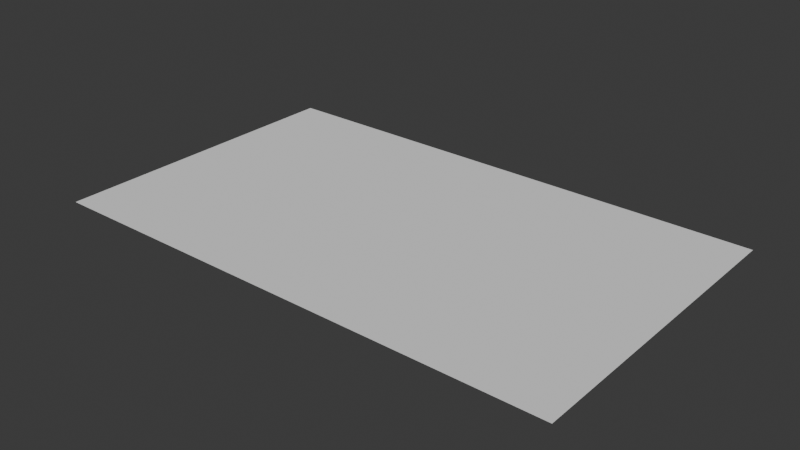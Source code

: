 # Source: GeoNodeDoor.blend  (saved by Blender 4.0.36; exported with 4.5.12 LTS)
import bpy
from mathutils import Matrix  # noqa: F401  (used for matrix-valued properties, if any)

bpy.ops.wm.read_factory_settings(use_empty=True)
scene = bpy.context.scene
scene.name = 'Scene'

# ---- collections
col_collection = bpy.data.collections.new('Collection'); scene.collection.children.link(col_collection)

# ---- node groups
ng_geonodedoor = bpy.data.node_groups.new('GeoNodeDoor', 'GeometryNodeTree')
_s = ng_geonodedoor.interface.new_socket(name='Curve', in_out='OUTPUT', socket_type='NodeSocketGeometry')
_s = ng_geonodedoor.interface.new_socket(name='Dim X', in_out='INPUT', socket_type='NodeSocketFloat')
_s.subtype = 'DISTANCE'
_s = ng_geonodedoor.interface.new_socket(name='Dim Y', in_out='INPUT', socket_type='NodeSocketFloat')
_s.subtype = 'DISTANCE'
_s = ng_geonodedoor.interface.new_socket(name='Inset Amount', in_out='INPUT', socket_type='NodeSocketFloat')
_s.subtype = 'DISTANCE'
_s = ng_geonodedoor.interface.new_socket(name='Outer Profile', in_out='INPUT', socket_type='NodeSocketObject')
_s = ng_geonodedoor.interface.new_socket(name='Inner Profile', in_out='INPUT', socket_type='NodeSocketObject')
_s = ng_geonodedoor.interface.new_socket(name='Panel Profile', in_out='INPUT', socket_type='NodeSocketObject')
_s = ng_geonodedoor.interface.new_socket(name='Material', in_out='INPUT', socket_type='NodeSocketMaterial')
_s = ng_geonodedoor.interface.new_socket(name='Mirror X', in_out='INPUT', socket_type='NodeSocketBool')
_s = ng_geonodedoor.interface.new_socket(name='Mirror Y', in_out='INPUT', socket_type='NodeSocketBool')
ng_geonodedoor.is_modifier = True
_N = ng_geonodedoor.nodes; _L = ng_geonodedoor.links
n0 = _N.new('NodeFrame'); n0.name = 'Frame.005'; n0.location = (-619, 1695)
n0.label = 'Panel'
n0.width = 3248
n1 = _N.new('NodeFrame'); n1.name = 'Frame.001'; n1.location = (-2966, 404)
n1.label = 'Outer Profile'
n1.width = 1308
n2 = _N.new('NodeFrame'); n2.name = 'Frame.006'; n2.location = (940, 1014)
n2.label = 'Inner Profile'
n2.width = 855
n3 = _N.new('NodeFrame'); n3.name = 'Frame.002'; n3.location = (4248, 657)
n3.label = 'Center'
n3.width = 1030
n4 = _N.new('NodeFrame'); n4.name = 'Frame'; n4.location = (3374, 744)
n4.label = 'Edge Split'
n4.width = 655
n5 = _N.new('NodeFrame'); n5.name = 'Frame.003'; n5.location = (-28, 438)
n5.label = 'Solidify'
n5.width = 1840
n6 = _N.new('NodeFrame'); n6.name = 'Frame.004'; n6.location = (555, -40)
n6.label = 'Cutter'
n6.width = 629
n7 = _N.new('NodeFrame'); n7.name = 'Frame.007'; n7.location = (5856, 834)
n7.label = 'Mirror'
n7.width = 1217
n8 = _N.new('GeometryNodeStoreNamedAttribute'); n8.name = 'Store Named Attribute'; n8.location = (275, -168)
n8.data_type = 'FLOAT_VECTOR'
n8.domain = 'CORNER'
n8.inputs[2].default_value = 'uv_map'
n9 = _N.new('NodeReroute'); n9.name = 'Reroute.004'; n9.location = (-755, 1137)
n9.width = 16
n9.socket_idname = 'NodeSocketFloat'
n10 = _N.new('ShaderNodeCombineXYZ'); n10.name = 'Combine XYZ.003'; n10.location = (1573, -338)
n10.hide = True
n11 = _N.new('ShaderNodeMath'); n11.name = 'Math.006'; n11.location = (1360, -339)
n11.label = 'Flip'
n11.hide = True
n11.operation = 'MULTIPLY'
n11.inputs[1].default_value = -1.0
n12 = _N.new('ShaderNodeMath'); n12.name = 'Math.011'; n12.location = (1583, -277)
n12.hide = True
n12.operation = 'SUBTRACT'
n13 = _N.new('ShaderNodeMath'); n13.name = 'Math.013'; n13.location = (1580, -234)
n13.hide = True
n13.operation = 'SUBTRACT'
n14 = _N.new('ShaderNodeMath'); n14.name = 'Math.012'; n14.location = (1356, -262)
n14.label = 'Double'
n14.hide = True
n14.operation = 'MULTIPLY'
n14.inputs[1].default_value = 2.0
n15 = _N.new('GeometryNodeFlipFaces'); n15.name = 'Flip Faces.001'; n15.location = (2530, -131)
n15.hide = True
n16 = _N.new('GeometryNodeSetPosition'); n16.name = 'Set Position.004'; n16.location = (2350, -98)
n17 = _N.new('GeometryNodeFlipFaces'); n17.name = 'Flip Faces'; n17.location = (2425, -361)
n17.hide = True
n18 = _N.new('NodeReroute'); n18.name = 'Reroute.018'; n18.location = (2669, -80)
n18.width = 16
n18.socket_idname = 'NodeSocketGeometry'
n19 = _N.new('GeometryNodeFillCurve'); n19.name = 'Fill Curve.001'; n19.location = (2138, -67)
n19.hide = True
n20 = _N.new('GeometryNodeCurveToMesh'); n20.name = 'Curve to Mesh.001'; n20.location = (2239, -330)
n21 = _N.new('GeometryNodeCurvePrimitiveQuadrilateral'); n21.name = 'Quadrilateral.001'; n21.location = (1818, -40)
n22 = _N.new('GeometryNodeJoinGeometry'); n22.name = 'Join Geometry.003'; n22.location = (2771, -126)
n23 = _N.new('GeometryNodeSetPosition'); n23.name = 'Set Position.003'; n23.location = (3079, -102)
n24 = _N.new('NodeReroute'); n24.name = 'Reroute.019'; n24.location = (2567, -562)
n24.width = 16
n24.socket_idname = 'NodeSocketFloat'
n25 = _N.new('GeometryNodeObjectInfo'); n25.name = 'Object Info.001'; n25.location = (301, -308)
n26 = _N.new('ShaderNodeCombineXYZ'); n26.name = 'Combine XYZ.004'; n26.location = (2769, -349)
n26.hide = True
n27 = _N.new('NodeReroute'); n27.name = 'Reroute.008'; n27.location = (38, -564)
n27.width = 16
n27.socket_idname = 'NodeSocketFloat'
n28 = _N.new('GeometryNodeTransform'); n28.name = 'Transform.001'; n28.location = (529, -57)
n28.inputs[2].default_value = (0.0, 0.7854, 0.0)
n29 = _N.new('GeometryNodeBoundBox'); n29.name = 'Bounding Box.001'; n29.location = (705, -77)
n30 = _N.new('ShaderNodeVectorMath'); n30.name = 'Vector Math.001'; n30.location = (876, -70)
n30.operation = 'SUBTRACT'
n31 = _N.new('ShaderNodeSeparateXYZ'); n31.name = 'Separate XYZ.001'; n31.location = (1045, -76)
n32 = _N.new('NodeReroute'); n32.name = 'Reroute.016'; n32.location = (-1689, 472)
n32.width = 16
n32.socket_idname = 'NodeSocketFloatDistance'
n33 = _N.new('ShaderNodeMath'); n33.name = 'Math.003'; n33.location = (-1477, 506)
n33.hide = True
n33.operation = 'SUBTRACT'
n34 = _N.new('ShaderNodeMath'); n34.name = 'Math.004'; n34.location = (-1481, 453)
n34.hide = True
n34.operation = 'SUBTRACT'
n35 = _N.new('ShaderNodeMath'); n35.name = 'Math.008'; n35.location = (1138, -40)
n35.operation = 'MULTIPLY'
n35.inputs[1].default_value = 2.0
n36 = _N.new('ShaderNodeSeparateXYZ'); n36.name = 'Separate XYZ'; n36.location = (947, -194)
n36.label = 'Size'
n37 = _N.new('GeometryNodeObjectInfo'); n37.name = 'Object Info'; n37.location = (30, -249)
n38 = _N.new('GeometryNodeBoundBox'); n38.name = 'Bounding Box'; n38.location = (493, -201)
n39 = _N.new('ShaderNodeVectorMath'); n39.name = 'Vector Math'; n39.location = (759, -197)
n39.operation = 'SUBTRACT'
n40 = _N.new('GeometryNodeTransform'); n40.name = 'Transform'; n40.location = (278, -206)
n40.inputs[2].default_value = (0.0, 0.7854, 0.0)
n41 = _N.new('NodeReroute'); n41.name = 'Reroute.001'; n41.location = (1088, -347)
n41.width = 16
n41.socket_idname = 'NodeSocketGeometry'
n42 = _N.new('NodeReroute'); n42.name = 'Reroute.006'; n42.location = (-787, 38)
n42.width = 16
n42.socket_idname = 'NodeSocketGeometry'
n43 = _N.new('NodeReroute'); n43.name = 'Reroute.021'; n43.location = (-1456, 166)
n43.width = 16
n43.socket_idname = 'NodeSocketFloat'
n44 = _N.new('NodeReroute'); n44.name = 'Reroute.005'; n44.location = (-788, 107)
n44.width = 16
n44.socket_idname = 'NodeSocketFloat'
n45 = _N.new('ShaderNodeMath'); n45.name = 'Math.010'; n45.location = (-319, 947)
n45.hide = True
n45.operation = 'SUBTRACT'
n46 = _N.new('ShaderNodeMath'); n46.name = 'Math.009'; n46.location = (-312, 998)
n46.hide = True
n46.operation = 'SUBTRACT'
n47 = _N.new('NodeGroupInput'); n47.name = 'Group Input.002'; n47.location = (97, -315)
n48 = _N.new('GeometryNodeCurvePrimitiveQuadrilateral'); n48.name = 'Quadrilateral'; n48.location = (-1092, 553)
n49 = _N.new('GeometryNodeObjectInfo'); n49.name = 'Object Info.002'; n49.location = (218, -264)
n50 = _N.new('GeometryNodeFlipFaces'); n50.name = 'Flip Faces.004'; n50.location = (685, -277)
n51 = _N.new('GeometryNodeCurveToMesh'); n51.name = 'Curve to Mesh.002'; n51.location = (479, -273)
n52 = _N.new('GeometryNodeCurvePrimitiveQuadrilateral'); n52.name = 'Quadrilateral.002'; n52.location = (267, -40)
n53 = _N.new('GeometryNodeJoinGeometry'); n53.name = 'Join Geometry.001'; n53.location = (2994, 662)
n54 = _N.new('ShaderNodeMath'); n54.name = 'Math.001'; n54.location = (35, -354)
n54.operation = 'DIVIDE'
n54.inputs[1].default_value = 2.0
n55 = _N.new('ShaderNodeMath'); n55.name = 'Math'; n55.location = (40, -188)
n55.operation = 'DIVIDE'
n55.inputs[1].default_value = 2.0
n56 = _N.new('ShaderNodeMath'); n56.name = 'Math.007'; n56.location = (322, -467)
n56.hide = True
n57 = _N.new('ShaderNodeMath'); n57.name = 'Math.005'; n57.location = (322, -401)
n57.hide = True
n58 = _N.new('ShaderNodeCombineXYZ'); n58.name = 'Combine XYZ'; n58.location = (584, -440)
n59 = _N.new('NodeReroute'); n59.name = 'Reroute.017'; n59.location = (38, -543)
n59.width = 16
n59.socket_idname = 'NodeSocketFloat'
n60 = _N.new('NodeReroute'); n60.name = 'Reroute.011'; n60.location = (174, -543)
n60.width = 16
n60.socket_idname = 'NodeSocketFloat'
n61 = _N.new('GeometryNodeSetPosition'); n61.name = 'Set Position'; n61.location = (860, -40)
n62 = _N.new('NodeReroute'); n62.name = 'Reroute.002'; n62.location = (63, -113)
n62.width = 16
n62.socket_idname = 'NodeSocketGeometry'
n63 = _N.new('GeometryNodeSetMaterial'); n63.name = 'Set Material'; n63.location = (5663, 642)
n64 = _N.new('NodeReroute'); n64.name = 'Reroute.012'; n64.location = (3644, -402)
n64.width = 16
n64.socket_idname = 'NodeSocketFloat'
n65 = _N.new('NodeReroute'); n65.name = 'Reroute.013'; n65.location = (3644, -342)
n65.width = 16
n65.socket_idname = 'NodeSocketFloat'
n66 = _N.new('NodeReroute'); n66.name = 'Reroute.014'; n66.location = (3650, -472)
n66.width = 16
n66.socket_idname = 'NodeSocketFloat'
n67 = _N.new('NodeReroute'); n67.name = 'Reroute.007'; n67.location = (-985, -441)
n67.width = 16
n67.socket_idname = 'NodeSocketFloat'
n68 = _N.new('NodeReroute'); n68.name = 'Reroute.015'; n68.location = (-1033, -529)
n68.width = 16
n68.socket_idname = 'NodeSocketFloat'
n69 = _N.new('NodeReroute'); n69.name = 'Reroute.010'; n69.location = (-933, -382)
n69.width = 16
n69.socket_idname = 'NodeSocketFloat'
n70 = _N.new('GeometryNodeInputMeshEdgeAngle'); n70.name = 'Edge Angle'; n70.location = (33, -172)
n71 = _N.new('ShaderNodeMath'); n71.name = 'Math.002'; n71.location = (36, -267)
n71.operation = 'RADIANS'
n71.inputs[0].default_value = 12.0
n72 = _N.new('NodeReroute'); n72.name = 'Reroute'; n72.location = (38, -125)
n72.width = 16
n72.socket_idname = 'NodeSocketGeometry'
n73 = _N.new('FunctionNodeCompare'); n73.name = 'Compare'; n73.location = (268, -284)
n73.hide = True
n73.inputs[6].default_value = (0.0, 0.0, 0.0, 0.0)
n73.inputs[7].default_value = (0.0, 0.0, 0.0, 0.0)
n74 = _N.new('GeometryNodeMergeByDistance'); n74.name = 'Merge by Distance'; n74.location = (274, -40)
n74.inputs[2].default_value = 3.048e-05
n75 = _N.new('GeometryNodeSplitEdges'); n75.name = 'Split Edges'; n75.location = (485, -164)
n76 = _N.new('GeometryNodeMeshBoolean'); n76.name = 'Mesh Boolean'; n76.location = (459, -40)
n76.solver = 'EXACT'
n77 = _N.new('NodeReroute'); n77.name = 'Reroute.023'; n77.location = (43, -591)
n77.width = 16
n77.socket_idname = 'NodeSocketGeometry'
n78 = _N.new('ShaderNodeCombineXYZ'); n78.name = 'Combine XYZ.001'; n78.location = (1467, -430)
n78.hide = True
n79 = _N.new('GeometryNodeSetPosition'); n79.name = 'Set Position.001'; n79.location = (1670, -316)
n80 = _N.new('GeometryNodeFlipFaces'); n80.name = 'Flip Faces.002'; n80.location = (1667, -273)
n80.hide = True
n81 = _N.new('GeometryNodeCurveToMesh'); n81.name = 'Curve to Mesh'; n81.location = (1465, -494)
n82 = _N.new('GeometryNodeFlipFaces'); n82.name = 'Flip Faces.003'; n82.location = (1664, -531)
n82.hide = True
n83 = _N.new('NodeReroute'); n83.name = 'Reroute.003'; n83.location = (486, -553)
n83.width = 16
n83.socket_idname = 'NodeSocketGeometry'
n84 = _N.new('NodeReroute'); n84.name = 'Reroute.009'; n84.location = (38, -189)
n84.width = 16
n84.socket_idname = 'NodeSocketGeometry'
n85 = _N.new('NodeReroute'); n85.name = 'Reroute.022'; n85.location = (47, -450)
n85.width = 16
n85.socket_idname = 'NodeSocketFloat'
n86 = _N.new('GeometryNodeFillCurve'); n86.name = 'Fill Curve'; n86.location = (331, -129)
n87 = _N.new('ShaderNodeCombineXYZ'); n87.name = 'Combine XYZ.002'; n87.location = (30, -69)
n87.hide = True
n87.inputs[2].default_value = 0.05
n88 = _N.new('GeometryNodeMeshCube'); n88.name = 'Cube'; n88.location = (250, -168)
n89 = _N.new('GeometryNodeSwitch'); n89.name = 'Switch'; n89.location = (394, -40)
n90 = _N.new('GeometryNodeTransform'); n90.name = 'Transform.003'; n90.location = (607, -178)
n90.inputs[3].default_value = (1.0, -1.0, 1.0)
n91 = _N.new('GeometryNodeSwitch'); n91.name = 'Switch.001'; n91.location = (1047, -83)
n92 = _N.new('GeometryNodeTransform'); n92.name = 'Transform.002'; n92.location = (30, -269)
n92.inputs[3].default_value = (-1.0, 1.0, 1.0)
n93 = _N.new('GeometryNodeFlipFaces'); n93.name = 'Flip Faces.005'; n93.location = (207, -235)
n93.hide = True
n94 = _N.new('GeometryNodeFlipFaces'); n94.name = 'Flip Faces.006'; n94.location = (814, -217)
n94.hide = True
n95 = _N.new('NodeGroupInput'); n95.name = 'Group Input.003'; n95.location = (5386, 554)
n96 = _N.new('NodeGroupOutput'); n96.name = 'Group Output'; n96.location = (7245, 685)
n97 = _N.new('NodeGroupInput'); n97.name = 'Group Input'; n97.location = (-3355, 498)
n98 = _N.new('NodeGroupInput'); n98.name = 'Group Input.004'; n98.location = (30, -266)
n99 = _N.new('NodeGroupInput'); n99.name = 'Group Input.001'; n99.location = (-678, 1021)
n100 = _N.new('GeometryNodeInputNamedAttribute'); n100.name = 'Named Attribute'; n100.location = (1440, -494)
n100.inputs[0].default_value = 'radius'
n101 = _N.new('GeometryNodeSwitch'); n101.name = 'Switch.002'; n101.location = (1440, -494)
n101.input_type = 'FLOAT'
n101.inputs[1].default_value = 1.0
n102 = _N.new('GeometryNodeInputNamedAttribute'); n102.name = 'Named Attribute.001'; n102.location = (454, -273)
n102.inputs[0].default_value = 'radius'
n103 = _N.new('GeometryNodeSwitch'); n103.name = 'Switch.003'; n103.location = (454, -273)
n103.input_type = 'FLOAT'
n103.inputs[1].default_value = 1.0
n104 = _N.new('GeometryNodeInputNamedAttribute'); n104.name = 'Named Attribute.002'; n104.location = (2214, -330)
n104.inputs[0].default_value = 'radius'
n105 = _N.new('GeometryNodeSwitch'); n105.name = 'Switch.004'; n105.location = (2214, -330)
n105.input_type = 'FLOAT'
n105.inputs[1].default_value = 1.0
n6.parent = n5
n8.parent = n6
n10.parent = n0
n11.parent = n0
n12.parent = n0
n13.parent = n0
n14.parent = n0
n15.parent = n0
n16.parent = n0
n17.parent = n0
n18.parent = n0
n19.parent = n0
n20.parent = n0
n21.parent = n0
n22.parent = n0
n23.parent = n0
n24.parent = n0
n25.parent = n0
n26.parent = n0
n27.parent = n0
n28.parent = n0
n29.parent = n0
n30.parent = n0
n31.parent = n0
n35.parent = n1
n36.parent = n1
n37.parent = n1
n38.parent = n1
n39.parent = n1
n40.parent = n1
n41.parent = n1
n47.parent = n0
n49.parent = n2
n50.parent = n2
n51.parent = n2
n52.parent = n2
n54.parent = n3
n55.parent = n3
n56.parent = n3
n57.parent = n3
n58.parent = n3
n59.parent = n3
n60.parent = n3
n61.parent = n3
n62.parent = n3
n70.parent = n4
n71.parent = n4
n72.parent = n4
n73.parent = n4
n74.parent = n4
n75.parent = n4
n76.parent = n6
n77.parent = n5
n78.parent = n5
n79.parent = n5
n80.parent = n5
n81.parent = n5
n82.parent = n5
n83.parent = n5
n84.parent = n5
n85.parent = n5
n86.parent = n5
n87.parent = n6
n88.parent = n6
n89.parent = n7
n90.parent = n7
n91.parent = n7
n92.parent = n7
n93.parent = n7
n94.parent = n7
n98.parent = n2
n100.parent = n5
n101.parent = n5
n102.parent = n2
n103.parent = n2
n104.parent = n0
n105.parent = n0
_L.new(n62.outputs[0], n61.inputs[0])
_L.new(n58.outputs[0], n61.inputs[3])
_L.new(n57.outputs[0], n58.inputs[0])
_L.new(n56.outputs[0], n58.inputs[1])
_L.new(n84.outputs[0], n86.inputs[0])
_L.new(n78.outputs[0], n79.inputs[3])
_L.new(n77.outputs[0], n81.inputs[1])
_L.new(n74.outputs[0], n75.inputs[0])
_L.new(n70.outputs[0], n73.inputs[0])
_L.new(n73.outputs[0], n75.inputs[1])
_L.new(n71.outputs[0], n73.inputs[1])
_L.new(n53.outputs[0], n72.inputs[0])
_L.new(n83.outputs[0], n81.inputs[0])
_L.new(n76.outputs[0], n79.inputs[0])
_L.new(n33.outputs[0], n48.inputs[0])
_L.new(n34.outputs[0], n48.inputs[1])
_L.new(n40.outputs[0], n38.inputs[0])
_L.new(n38.outputs[2], n39.inputs[0])
_L.new(n38.outputs[1], n39.inputs[1])
_L.new(n39.outputs[0], n36.inputs[0])
_L.new(n37.outputs[4], n41.inputs[0])
_L.new(n85.outputs[0], n78.inputs[2])
_L.new(n32.outputs[0], n33.inputs[0])
_L.new(n65.outputs[0], n55.inputs[0])
_L.new(n64.outputs[0], n54.inputs[0])
_L.new(n97.outputs[3], n37.inputs[0])
_L.new(n97.outputs[1], n34.inputs[0])
_L.new(n35.outputs[0], n33.inputs[1])
_L.new(n36.outputs[1], n44.inputs[0])
_L.new(n41.outputs[0], n42.inputs[0])
_L.new(n55.outputs[0], n57.inputs[0])
_L.new(n60.outputs[0], n57.inputs[1])
_L.new(n54.outputs[0], n56.inputs[0])
_L.new(n60.outputs[0], n56.inputs[1])
_L.new(n87.outputs[0], n88.inputs[0])
_L.new(n46.outputs[0], n87.inputs[0])
_L.new(n45.outputs[0], n87.inputs[1])
_L.new(n99.outputs[0], n46.inputs[0])
_L.new(n99.outputs[1], n45.inputs[0])
_L.new(n8.outputs[0], n76.inputs[1])
_L.new(n37.outputs[4], n40.inputs[0])
_L.new(n99.outputs[2], n46.inputs[1])
_L.new(n99.outputs[2], n45.inputs[1])
_L.new(n13.outputs[0], n21.inputs[0])
_L.new(n12.outputs[0], n21.inputs[1])
_L.new(n25.outputs[4], n20.inputs[1])
_L.new(n47.outputs[5], n25.inputs[0])
_L.new(n97.outputs[0], n32.inputs[0])
_L.new(n36.outputs[0], n35.inputs[0])
_L.new(n35.outputs[0], n34.inputs[1])
_L.new(n59.outputs[0], n60.inputs[0])
_L.new(n66.outputs[0], n59.inputs[0])
_L.new(n95.outputs[6], n63.inputs[2])
_L.new(n21.outputs[0], n19.inputs[0])
_L.new(n21.outputs[0], n20.inputs[0])
_L.new(n25.outputs[4], n28.inputs[0])
_L.new(n28.outputs[0], n29.inputs[0])
_L.new(n29.outputs[2], n30.inputs[0])
_L.new(n29.outputs[1], n30.inputs[1])
_L.new(n30.outputs[0], n31.inputs[0])
_L.new(n26.outputs[0], n23.inputs[3])
_L.new(n19.outputs[0], n16.inputs[0])
_L.new(n10.outputs[0], n16.inputs[3])
_L.new(n11.outputs[0], n10.inputs[2])
_L.new(n31.outputs[1], n11.inputs[0])
_L.new(n20.outputs[0], n17.inputs[0])
_L.new(n16.outputs[0], n15.inputs[0])
_L.new(n19.outputs[0], n18.inputs[0])
_L.new(n45.outputs[0], n12.inputs[0])
_L.new(n31.outputs[0], n14.inputs[0])
_L.new(n14.outputs[0], n12.inputs[1])
_L.new(n46.outputs[0], n13.inputs[0])
_L.new(n14.outputs[0], n13.inputs[1])
_L.new(n24.outputs[0], n26.inputs[2])
_L.new(n76.outputs[0], n80.inputs[0])
_L.new(n81.outputs[0], n82.inputs[0])
_L.new(n9.outputs[0], n27.inputs[0])
_L.new(n27.outputs[0], n24.inputs[0])
_L.new(n46.outputs[0], n52.inputs[0])
_L.new(n45.outputs[0], n52.inputs[1])
_L.new(n48.outputs[0], n84.inputs[0])
_L.new(n75.outputs[0], n62.inputs[0])
_L.new(n61.outputs[0], n63.inputs[0])
_L.new(n34.outputs[0], n67.inputs[0])
_L.new(n33.outputs[0], n69.inputs[0])
_L.new(n67.outputs[0], n64.inputs[0])
_L.new(n69.outputs[0], n65.inputs[0])
_L.new(n68.outputs[0], n66.inputs[0])
_L.new(n43.outputs[0], n68.inputs[0])
_L.new(n36.outputs[0], n43.inputs[0])
_L.new(n72.outputs[0], n74.inputs[0])
_L.new(n18.outputs[0], n22.inputs[0])
_L.new(n17.outputs[0], n22.inputs[0])
_L.new(n22.outputs[0], n23.inputs[0])
_L.new(n15.outputs[0], n22.inputs[0])
_L.new(n23.outputs[0], n53.inputs[0])
_L.new(n52.outputs[0], n51.inputs[0])
_L.new(n51.outputs[0], n50.inputs[0])
_L.new(n86.outputs[0], n76.inputs[0])
_L.new(n49.outputs[4], n51.inputs[1])
_L.new(n44.outputs[0], n9.inputs[0])
_L.new(n44.outputs[0], n85.inputs[0])
_L.new(n42.outputs[0], n77.inputs[0])
_L.new(n98.outputs[4], n49.inputs[0])
_L.new(n50.outputs[0], n53.inputs[0])
_L.new(n80.outputs[0], n53.inputs[0])
_L.new(n79.outputs[0], n53.inputs[0])
_L.new(n82.outputs[0], n53.inputs[0])
_L.new(n84.outputs[0], n83.inputs[0])
_L.new(n92.outputs[0], n93.inputs[0])
_L.new(n93.outputs[0], n89.inputs[2])
_L.new(n90.outputs[0], n94.inputs[0])
_L.new(n94.outputs[0], n91.inputs[2])
_L.new(n89.outputs[0], n90.inputs[0])
_L.new(n89.outputs[0], n91.inputs[1])
_L.new(n63.outputs[0], n92.inputs[0])
_L.new(n63.outputs[0], n89.inputs[1])
_L.new(n91.outputs[0], n96.inputs[0])
_L.new(n95.outputs[7], n89.inputs[0])
_L.new(n95.outputs[8], n91.inputs[0])
_L.new(n88.outputs[0], n8.inputs[0])
_L.new(n88.outputs[1], n8.inputs[3])
_L.new(n100.outputs[1], n101.inputs[0])
_L.new(n100.outputs[0], n101.inputs[2])
_L.new(n101.outputs[0], n81.inputs[2])
_L.new(n102.outputs[1], n103.inputs[0])
_L.new(n102.outputs[0], n103.inputs[2])
_L.new(n103.outputs[0], n51.inputs[2])
_L.new(n104.outputs[1], n105.inputs[0])
_L.new(n104.outputs[0], n105.inputs[2])
_L.new(n105.outputs[0], n20.inputs[2])
n96.is_active_output = True

# ---- world
world_world = bpy.data.worlds.new('World'); scene.world = world_world
world_world.use_nodes = True; world_world.node_tree.nodes.clear()
_N = world_world.node_tree.nodes; _L = world_world.node_tree.links
n0 = _N.new('ShaderNodeOutputWorld'); n0.name = 'World Output'; n0.location = (300, 300)
n1 = _N.new('ShaderNodeBackground'); n1.name = 'Background'; n1.location = (10, 300)
n1.inputs[0].default_value = (0.05088, 0.05088, 0.05088, 1.0)
_L.new(n1.outputs[0], n0.inputs[0])
n0.is_active_output = True
world_world.color = (0.05088, 0.05088, 0.05088)
world_world.use_sun_shadow = False
world_world.sun_shadow_jitter_overblur = 0.0

# ---- meshes
me_plane = bpy.data.meshes.new('Plane')
me_plane.from_pydata([], [], [])
_uv = me_plane.uv_layers.new(name='UVMap')
_uv.uv.foreach_set('vector', [])
me_plane.update()

# ---- objects
ob_door = bpy.data.objects.new('Door', me_plane)

# ---- transforms, parenting, visibility, modifiers, constraints
ob_door.location = (0.0, 0.0, 0.0)
_m = ob_door.modifiers.new('GeometryNodes', 'NODES')
_m.node_group = ng_geonodedoor
_gi = [s.identifier for s in ng_geonodedoor.interface.items_tree if s.item_type == 'SOCKET' and s.in_out == 'INPUT']
_m[_gi[0]] = 0.762  # Dim X
_m[_gi[1]] = 0.4572  # Dim Y
_m[_gi[2]] = 0.0508  # Inset Amount
_m[_gi[3]] = None  # Outer Profile
_m[_gi[4]] = None  # Inner Profile
_m[_gi[5]] = None  # Panel Profile
_m[_gi[6]] = None  # Material

# ---- collection membership
col_collection.objects.link(ob_door)

# ---- scene / render settings (as saved in the file)
scene.frame_start = 1; scene.frame_end = 250; scene.frame_set(1)
scene.render.engine = 'BLENDER_EEVEE_NEXT'
scene.cycles.sampling_pattern = 'TABULATED_SOBOL'
scene.eevee.use_gtao = True
scene.eevee.use_raytracing = True
bpy.context.view_layer.update()

# ---- added for rendering (the .blend has no active camera and no usable light): camera, sun
cam_auto = bpy.data.cameras.new('AutoCamera')
cam_auto.lens = 50.0
cam_auto.sensor_width = 36.0
cam_auto.clip_end = 1000.0
ob_auto_camera = bpy.data.objects.new('AutoCamera', cam_auto)
scene.collection.objects.link(ob_auto_camera)
ob_auto_camera.location = (1.20319, -0.758027, 0.657751)
ob_auto_camera.rotation_euler = (1.09748, -7.21219e-08, 0.694738)
scene.camera = ob_auto_camera
light_auto_sun = bpy.data.lights.new('AutoSun', 'SUN')
light_auto_sun.energy = 3.0
light_auto_sun.angle = 0.0523599
ob_auto_sun = bpy.data.objects.new('AutoSun', light_auto_sun)
scene.collection.objects.link(ob_auto_sun)
ob_auto_sun.rotation_euler = (0.872665, 0.174533, 0.523599)
bpy.context.view_layer.update()
